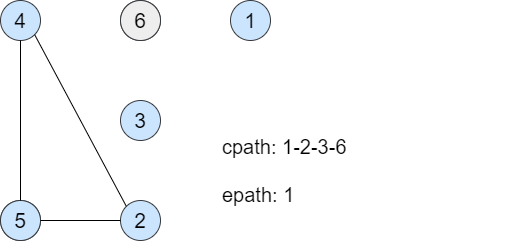

The diagram above was exported from draw.io. Its source (the exported page's mxGraphModel, read from the mxfile embedded in the PNG):
<mxGraphModel dx="1024" dy="476" grid="1" gridSize="10" guides="1" tooltips="1" connect="1" arrows="1" fold="1" page="1" pageScale="1" pageWidth="850" pageHeight="1100" math="0" shadow="0">
  <root>
    <mxCell id="0" />
    <mxCell id="1" parent="0" />
    <mxCell id="skEgt7l3lJQDqvJl2vQ9-23" value="&lt;font style=&quot;font-size: 21px&quot;&gt;6&lt;/font&gt;" style="ellipse;whiteSpace=wrap;html=1;aspect=fixed;fillColor=#ffff88;strokeColor=#36393d;" vertex="1" parent="1">
      <mxGeometry x="440" y="160" width="40" height="40" as="geometry" />
    </mxCell>
    <mxCell id="skEgt7l3lJQDqvJl2vQ9-24" value="&lt;font style=&quot;font-size: 21px&quot;&gt;2&lt;/font&gt;" style="ellipse;whiteSpace=wrap;html=1;aspect=fixed;fillColor=#ffff88;strokeColor=#36393d;" vertex="1" parent="1">
      <mxGeometry x="320" y="360" width="40" height="40" as="geometry" />
    </mxCell>
    <mxCell id="skEgt7l3lJQDqvJl2vQ9-43" value="&lt;font style=&quot;font-size: 21px&quot;&gt;6&lt;/font&gt;" style="ellipse;whiteSpace=wrap;html=1;aspect=fixed;fillColor=#eeeeee;strokeColor=#36393d;" vertex="1" parent="1">
      <mxGeometry x="440" y="160" width="40" height="40" as="geometry" />
    </mxCell>
    <mxCell id="skEgt7l3lJQDqvJl2vQ9-45" value="&lt;font style=&quot;font-size: 21px&quot;&gt;5&lt;/font&gt;" style="ellipse;whiteSpace=wrap;html=1;aspect=fixed;fillColor=#cce5ff;strokeColor=#36393d;" vertex="1" parent="1">
      <mxGeometry x="320" y="360" width="40" height="40" as="geometry" />
    </mxCell>
    <mxCell id="skEgt7l3lJQDqvJl2vQ9-46" value="&lt;font style=&quot;font-size: 21px&quot;&gt;3&lt;/font&gt;" style="ellipse;whiteSpace=wrap;html=1;aspect=fixed;fillColor=#cce5ff;strokeColor=#36393d;" vertex="1" parent="1">
      <mxGeometry x="440" y="260" width="40" height="40" as="geometry" />
    </mxCell>
    <mxCell id="skEgt7l3lJQDqvJl2vQ9-47" value="&lt;font style=&quot;font-size: 21px&quot;&gt;2&lt;/font&gt;" style="ellipse;whiteSpace=wrap;html=1;aspect=fixed;fillColor=#cce5ff;strokeColor=#36393d;" vertex="1" parent="1">
      <mxGeometry x="440" y="360" width="40" height="40" as="geometry" />
    </mxCell>
    <mxCell id="skEgt7l3lJQDqvJl2vQ9-48" value="&lt;font style=&quot;font-size: 21px&quot;&gt;1&lt;/font&gt;" style="ellipse;whiteSpace=wrap;html=1;aspect=fixed;fillColor=#cce5ff;strokeColor=#36393d;" vertex="1" parent="1">
      <mxGeometry x="550" y="160" width="40" height="40" as="geometry" />
    </mxCell>
    <mxCell id="skEgt7l3lJQDqvJl2vQ9-54" value="" style="endArrow=none;html=1;entryX=1;entryY=0.5;entryDx=0;entryDy=0;exitX=0;exitY=0.5;exitDx=0;exitDy=0;" edge="1" parent="1" source="skEgt7l3lJQDqvJl2vQ9-47" target="skEgt7l3lJQDqvJl2vQ9-45">
      <mxGeometry width="50" height="50" relative="1" as="geometry">
        <mxPoint x="350" y="210" as="sourcePoint" />
        <mxPoint x="350" y="370" as="targetPoint" />
      </mxGeometry>
    </mxCell>
    <mxCell id="skEgt7l3lJQDqvJl2vQ9-55" value="&lt;font style=&quot;font-size: 21px&quot;&gt;4&lt;/font&gt;" style="ellipse;whiteSpace=wrap;html=1;aspect=fixed;fillColor=#cce5ff;strokeColor=#36393d;" vertex="1" parent="1">
      <mxGeometry x="320" y="160" width="40" height="40" as="geometry" />
    </mxCell>
    <mxCell id="skEgt7l3lJQDqvJl2vQ9-57" value="" style="endArrow=none;html=1;exitX=0.5;exitY=1;exitDx=0;exitDy=0;" edge="1" parent="1" source="skEgt7l3lJQDqvJl2vQ9-55">
      <mxGeometry width="50" height="50" relative="1" as="geometry">
        <mxPoint x="350" y="210" as="sourcePoint" />
        <mxPoint x="340" y="360" as="targetPoint" />
      </mxGeometry>
    </mxCell>
    <mxCell id="skEgt7l3lJQDqvJl2vQ9-64" value="" style="endArrow=none;html=1;entryX=0;entryY=0;entryDx=0;entryDy=0;exitX=1;exitY=1;exitDx=0;exitDy=0;" edge="1" parent="1" source="skEgt7l3lJQDqvJl2vQ9-55" target="skEgt7l3lJQDqvJl2vQ9-47">
      <mxGeometry width="50" height="50" relative="1" as="geometry">
        <mxPoint x="364.14213562373106" y="275.85786437626894" as="sourcePoint" />
        <mxPoint x="455.85786437626894" y="204.14213562373106" as="targetPoint" />
      </mxGeometry>
    </mxCell>
    <mxCell id="skEgt7l3lJQDqvJl2vQ9-66" value="&lt;font style=&quot;font-size: 20px&quot;&gt;cpath: 1-2-3-6&lt;br&gt;&lt;br&gt;epath: 1&lt;/font&gt;" style="text;html=1;strokeColor=none;fillColor=none;align=left;verticalAlign=middle;whiteSpace=wrap;rounded=0;" vertex="1" parent="1">
      <mxGeometry x="540" y="250" width="290" height="160" as="geometry" />
    </mxCell>
  </root>
</mxGraphModel>